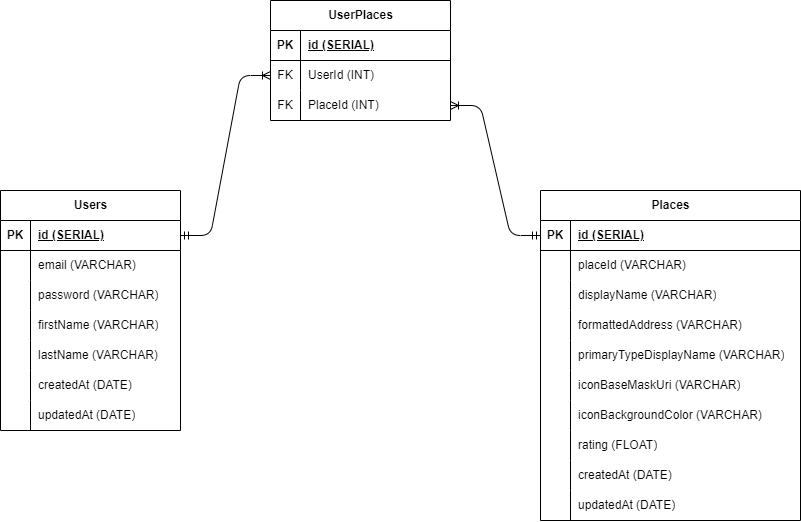

The diagram above was exported from draw.io. Its source (the exported page's mxGraphModel, read from the mxfile embedded in the PNG):
<mxGraphModel dx="1743" dy="991" grid="1" gridSize="10" guides="1" tooltips="1" connect="1" arrows="1" fold="1" page="1" pageScale="1" pageWidth="850" pageHeight="1100" math="0" shadow="0">
  <root>
    <mxCell id="0" />
    <mxCell id="1" parent="0" />
    <mxCell id="2" value="Users" style="shape=table;startSize=30;container=1;collapsible=1;childLayout=tableLayout;fixedRows=1;rowLines=0;fontStyle=1;align=center;resizeLast=1;html=1;" vertex="1" parent="1">
      <mxGeometry x="-70" y="250" width="180" height="240" as="geometry" />
    </mxCell>
    <mxCell id="3" value="" style="shape=tableRow;horizontal=0;startSize=0;swimlaneHead=0;swimlaneBody=0;fillColor=none;collapsible=0;dropTarget=0;points=[[0,0.5],[1,0.5]];portConstraint=eastwest;top=0;left=0;right=0;bottom=1;" vertex="1" parent="2">
      <mxGeometry y="30" width="180" height="30" as="geometry" />
    </mxCell>
    <mxCell id="4" value="PK" style="shape=partialRectangle;connectable=0;fillColor=none;top=0;left=0;bottom=0;right=0;fontStyle=1;overflow=hidden;whiteSpace=wrap;html=1;" vertex="1" parent="3">
      <mxGeometry width="30" height="30" as="geometry">
        <mxRectangle width="30" height="30" as="alternateBounds" />
      </mxGeometry>
    </mxCell>
    <mxCell id="5" value="id (SERIAL)" style="shape=partialRectangle;connectable=0;fillColor=none;top=0;left=0;bottom=0;right=0;align=left;spacingLeft=6;fontStyle=5;overflow=hidden;whiteSpace=wrap;html=1;" vertex="1" parent="3">
      <mxGeometry x="30" width="150" height="30" as="geometry">
        <mxRectangle width="150" height="30" as="alternateBounds" />
      </mxGeometry>
    </mxCell>
    <mxCell id="6" value="" style="shape=tableRow;horizontal=0;startSize=0;swimlaneHead=0;swimlaneBody=0;fillColor=none;collapsible=0;dropTarget=0;points=[[0,0.5],[1,0.5]];portConstraint=eastwest;top=0;left=0;right=0;bottom=0;" vertex="1" parent="2">
      <mxGeometry y="60" width="180" height="30" as="geometry" />
    </mxCell>
    <mxCell id="7" value="" style="shape=partialRectangle;connectable=0;fillColor=none;top=0;left=0;bottom=0;right=0;editable=1;overflow=hidden;whiteSpace=wrap;html=1;" vertex="1" parent="6">
      <mxGeometry width="30" height="30" as="geometry">
        <mxRectangle width="30" height="30" as="alternateBounds" />
      </mxGeometry>
    </mxCell>
    <mxCell id="8" value="email (VARCHAR)" style="shape=partialRectangle;connectable=0;fillColor=none;top=0;left=0;bottom=0;right=0;align=left;spacingLeft=6;overflow=hidden;whiteSpace=wrap;html=1;" vertex="1" parent="6">
      <mxGeometry x="30" width="150" height="30" as="geometry">
        <mxRectangle width="150" height="30" as="alternateBounds" />
      </mxGeometry>
    </mxCell>
    <mxCell id="9" value="" style="shape=tableRow;horizontal=0;startSize=0;swimlaneHead=0;swimlaneBody=0;fillColor=none;collapsible=0;dropTarget=0;points=[[0,0.5],[1,0.5]];portConstraint=eastwest;top=0;left=0;right=0;bottom=0;" vertex="1" parent="2">
      <mxGeometry y="90" width="180" height="30" as="geometry" />
    </mxCell>
    <mxCell id="10" value="" style="shape=partialRectangle;connectable=0;fillColor=none;top=0;left=0;bottom=0;right=0;editable=1;overflow=hidden;whiteSpace=wrap;html=1;" vertex="1" parent="9">
      <mxGeometry width="30" height="30" as="geometry">
        <mxRectangle width="30" height="30" as="alternateBounds" />
      </mxGeometry>
    </mxCell>
    <mxCell id="11" value="password (VARCHAR)" style="shape=partialRectangle;connectable=0;fillColor=none;top=0;left=0;bottom=0;right=0;align=left;spacingLeft=6;overflow=hidden;whiteSpace=wrap;html=1;" vertex="1" parent="9">
      <mxGeometry x="30" width="150" height="30" as="geometry">
        <mxRectangle width="150" height="30" as="alternateBounds" />
      </mxGeometry>
    </mxCell>
    <mxCell id="12" value="" style="shape=tableRow;horizontal=0;startSize=0;swimlaneHead=0;swimlaneBody=0;fillColor=none;collapsible=0;dropTarget=0;points=[[0,0.5],[1,0.5]];portConstraint=eastwest;top=0;left=0;right=0;bottom=0;" vertex="1" parent="2">
      <mxGeometry y="120" width="180" height="30" as="geometry" />
    </mxCell>
    <mxCell id="13" value="" style="shape=partialRectangle;connectable=0;fillColor=none;top=0;left=0;bottom=0;right=0;editable=1;overflow=hidden;whiteSpace=wrap;html=1;" vertex="1" parent="12">
      <mxGeometry width="30" height="30" as="geometry">
        <mxRectangle width="30" height="30" as="alternateBounds" />
      </mxGeometry>
    </mxCell>
    <mxCell id="14" value="firstName (VARCHAR)" style="shape=partialRectangle;connectable=0;fillColor=none;top=0;left=0;bottom=0;right=0;align=left;spacingLeft=6;overflow=hidden;whiteSpace=wrap;html=1;" vertex="1" parent="12">
      <mxGeometry x="30" width="150" height="30" as="geometry">
        <mxRectangle width="150" height="30" as="alternateBounds" />
      </mxGeometry>
    </mxCell>
    <mxCell id="15" style="shape=tableRow;horizontal=0;startSize=0;swimlaneHead=0;swimlaneBody=0;fillColor=none;collapsible=0;dropTarget=0;points=[[0,0.5],[1,0.5]];portConstraint=eastwest;top=0;left=0;right=0;bottom=0;" vertex="1" parent="2">
      <mxGeometry y="150" width="180" height="30" as="geometry" />
    </mxCell>
    <mxCell id="16" style="shape=partialRectangle;connectable=0;fillColor=none;top=0;left=0;bottom=0;right=0;editable=1;overflow=hidden;whiteSpace=wrap;html=1;" vertex="1" parent="15">
      <mxGeometry width="30" height="30" as="geometry">
        <mxRectangle width="30" height="30" as="alternateBounds" />
      </mxGeometry>
    </mxCell>
    <mxCell id="17" value="lastName (VARCHAR)" style="shape=partialRectangle;connectable=0;fillColor=none;top=0;left=0;bottom=0;right=0;align=left;spacingLeft=6;overflow=hidden;whiteSpace=wrap;html=1;" vertex="1" parent="15">
      <mxGeometry x="30" width="150" height="30" as="geometry">
        <mxRectangle width="150" height="30" as="alternateBounds" />
      </mxGeometry>
    </mxCell>
    <mxCell id="62" style="shape=tableRow;horizontal=0;startSize=0;swimlaneHead=0;swimlaneBody=0;fillColor=none;collapsible=0;dropTarget=0;points=[[0,0.5],[1,0.5]];portConstraint=eastwest;top=0;left=0;right=0;bottom=0;" vertex="1" parent="2">
      <mxGeometry y="180" width="180" height="30" as="geometry" />
    </mxCell>
    <mxCell id="63" style="shape=partialRectangle;connectable=0;fillColor=none;top=0;left=0;bottom=0;right=0;editable=1;overflow=hidden;whiteSpace=wrap;html=1;" vertex="1" parent="62">
      <mxGeometry width="30" height="30" as="geometry">
        <mxRectangle width="30" height="30" as="alternateBounds" />
      </mxGeometry>
    </mxCell>
    <mxCell id="64" value="createdAt (DATE)" style="shape=partialRectangle;connectable=0;fillColor=none;top=0;left=0;bottom=0;right=0;align=left;spacingLeft=6;overflow=hidden;whiteSpace=wrap;html=1;" vertex="1" parent="62">
      <mxGeometry x="30" width="150" height="30" as="geometry">
        <mxRectangle width="150" height="30" as="alternateBounds" />
      </mxGeometry>
    </mxCell>
    <mxCell id="59" style="shape=tableRow;horizontal=0;startSize=0;swimlaneHead=0;swimlaneBody=0;fillColor=none;collapsible=0;dropTarget=0;points=[[0,0.5],[1,0.5]];portConstraint=eastwest;top=0;left=0;right=0;bottom=0;" vertex="1" parent="2">
      <mxGeometry y="210" width="180" height="30" as="geometry" />
    </mxCell>
    <mxCell id="60" style="shape=partialRectangle;connectable=0;fillColor=none;top=0;left=0;bottom=0;right=0;editable=1;overflow=hidden;whiteSpace=wrap;html=1;" vertex="1" parent="59">
      <mxGeometry width="30" height="30" as="geometry">
        <mxRectangle width="30" height="30" as="alternateBounds" />
      </mxGeometry>
    </mxCell>
    <mxCell id="61" value="updatedAt (DATE)" style="shape=partialRectangle;connectable=0;fillColor=none;top=0;left=0;bottom=0;right=0;align=left;spacingLeft=6;overflow=hidden;whiteSpace=wrap;html=1;" vertex="1" parent="59">
      <mxGeometry x="30" width="150" height="30" as="geometry">
        <mxRectangle width="150" height="30" as="alternateBounds" />
      </mxGeometry>
    </mxCell>
    <mxCell id="18" value="Places" style="shape=table;startSize=30;container=1;collapsible=1;childLayout=tableLayout;fixedRows=1;rowLines=0;fontStyle=1;align=center;resizeLast=1;html=1;" vertex="1" parent="1">
      <mxGeometry x="470" y="250" width="260" height="330" as="geometry" />
    </mxCell>
    <mxCell id="19" value="" style="shape=tableRow;horizontal=0;startSize=0;swimlaneHead=0;swimlaneBody=0;fillColor=none;collapsible=0;dropTarget=0;points=[[0,0.5],[1,0.5]];portConstraint=eastwest;top=0;left=0;right=0;bottom=1;" vertex="1" parent="18">
      <mxGeometry y="30" width="260" height="30" as="geometry" />
    </mxCell>
    <mxCell id="20" value="PK" style="shape=partialRectangle;connectable=0;fillColor=none;top=0;left=0;bottom=0;right=0;fontStyle=1;overflow=hidden;whiteSpace=wrap;html=1;" vertex="1" parent="19">
      <mxGeometry width="30" height="30" as="geometry">
        <mxRectangle width="30" height="30" as="alternateBounds" />
      </mxGeometry>
    </mxCell>
    <mxCell id="21" value="id (SERIAL)" style="shape=partialRectangle;connectable=0;fillColor=none;top=0;left=0;bottom=0;right=0;align=left;spacingLeft=6;fontStyle=5;overflow=hidden;whiteSpace=wrap;html=1;" vertex="1" parent="19">
      <mxGeometry x="30" width="230" height="30" as="geometry">
        <mxRectangle width="230" height="30" as="alternateBounds" />
      </mxGeometry>
    </mxCell>
    <mxCell id="22" value="" style="shape=tableRow;horizontal=0;startSize=0;swimlaneHead=0;swimlaneBody=0;fillColor=none;collapsible=0;dropTarget=0;points=[[0,0.5],[1,0.5]];portConstraint=eastwest;top=0;left=0;right=0;bottom=0;" vertex="1" parent="18">
      <mxGeometry y="60" width="260" height="30" as="geometry" />
    </mxCell>
    <mxCell id="23" value="" style="shape=partialRectangle;connectable=0;fillColor=none;top=0;left=0;bottom=0;right=0;editable=1;overflow=hidden;whiteSpace=wrap;html=1;" vertex="1" parent="22">
      <mxGeometry width="30" height="30" as="geometry">
        <mxRectangle width="30" height="30" as="alternateBounds" />
      </mxGeometry>
    </mxCell>
    <mxCell id="24" value="placeId (VARCHAR)" style="shape=partialRectangle;connectable=0;fillColor=none;top=0;left=0;bottom=0;right=0;align=left;spacingLeft=6;overflow=hidden;whiteSpace=wrap;html=1;" vertex="1" parent="22">
      <mxGeometry x="30" width="230" height="30" as="geometry">
        <mxRectangle width="230" height="30" as="alternateBounds" />
      </mxGeometry>
    </mxCell>
    <mxCell id="25" value="" style="shape=tableRow;horizontal=0;startSize=0;swimlaneHead=0;swimlaneBody=0;fillColor=none;collapsible=0;dropTarget=0;points=[[0,0.5],[1,0.5]];portConstraint=eastwest;top=0;left=0;right=0;bottom=0;" vertex="1" parent="18">
      <mxGeometry y="90" width="260" height="30" as="geometry" />
    </mxCell>
    <mxCell id="26" value="" style="shape=partialRectangle;connectable=0;fillColor=none;top=0;left=0;bottom=0;right=0;editable=1;overflow=hidden;whiteSpace=wrap;html=1;" vertex="1" parent="25">
      <mxGeometry width="30" height="30" as="geometry">
        <mxRectangle width="30" height="30" as="alternateBounds" />
      </mxGeometry>
    </mxCell>
    <mxCell id="27" value="displayName (VARCHAR)" style="shape=partialRectangle;connectable=0;fillColor=none;top=0;left=0;bottom=0;right=0;align=left;spacingLeft=6;overflow=hidden;whiteSpace=wrap;html=1;" vertex="1" parent="25">
      <mxGeometry x="30" width="230" height="30" as="geometry">
        <mxRectangle width="230" height="30" as="alternateBounds" />
      </mxGeometry>
    </mxCell>
    <mxCell id="28" value="" style="shape=tableRow;horizontal=0;startSize=0;swimlaneHead=0;swimlaneBody=0;fillColor=none;collapsible=0;dropTarget=0;points=[[0,0.5],[1,0.5]];portConstraint=eastwest;top=0;left=0;right=0;bottom=0;" vertex="1" parent="18">
      <mxGeometry y="120" width="260" height="30" as="geometry" />
    </mxCell>
    <mxCell id="29" value="" style="shape=partialRectangle;connectable=0;fillColor=none;top=0;left=0;bottom=0;right=0;editable=1;overflow=hidden;whiteSpace=wrap;html=1;" vertex="1" parent="28">
      <mxGeometry width="30" height="30" as="geometry">
        <mxRectangle width="30" height="30" as="alternateBounds" />
      </mxGeometry>
    </mxCell>
    <mxCell id="30" value="formattedAddress (VARCHAR)" style="shape=partialRectangle;connectable=0;fillColor=none;top=0;left=0;bottom=0;right=0;align=left;spacingLeft=6;overflow=hidden;whiteSpace=wrap;html=1;" vertex="1" parent="28">
      <mxGeometry x="30" width="230" height="30" as="geometry">
        <mxRectangle width="230" height="30" as="alternateBounds" />
      </mxGeometry>
    </mxCell>
    <mxCell id="37" style="shape=tableRow;horizontal=0;startSize=0;swimlaneHead=0;swimlaneBody=0;fillColor=none;collapsible=0;dropTarget=0;points=[[0,0.5],[1,0.5]];portConstraint=eastwest;top=0;left=0;right=0;bottom=0;" vertex="1" parent="18">
      <mxGeometry y="150" width="260" height="30" as="geometry" />
    </mxCell>
    <mxCell id="38" style="shape=partialRectangle;connectable=0;fillColor=none;top=0;left=0;bottom=0;right=0;editable=1;overflow=hidden;whiteSpace=wrap;html=1;" vertex="1" parent="37">
      <mxGeometry width="30" height="30" as="geometry">
        <mxRectangle width="30" height="30" as="alternateBounds" />
      </mxGeometry>
    </mxCell>
    <mxCell id="39" value="primaryTypeDisplayName (VARCHAR)" style="shape=partialRectangle;connectable=0;fillColor=none;top=0;left=0;bottom=0;right=0;align=left;spacingLeft=6;overflow=hidden;whiteSpace=wrap;html=1;" vertex="1" parent="37">
      <mxGeometry x="30" width="230" height="30" as="geometry">
        <mxRectangle width="230" height="30" as="alternateBounds" />
      </mxGeometry>
    </mxCell>
    <mxCell id="34" style="shape=tableRow;horizontal=0;startSize=0;swimlaneHead=0;swimlaneBody=0;fillColor=none;collapsible=0;dropTarget=0;points=[[0,0.5],[1,0.5]];portConstraint=eastwest;top=0;left=0;right=0;bottom=0;" vertex="1" parent="18">
      <mxGeometry y="180" width="260" height="30" as="geometry" />
    </mxCell>
    <mxCell id="35" style="shape=partialRectangle;connectable=0;fillColor=none;top=0;left=0;bottom=0;right=0;editable=1;overflow=hidden;whiteSpace=wrap;html=1;" vertex="1" parent="34">
      <mxGeometry width="30" height="30" as="geometry">
        <mxRectangle width="30" height="30" as="alternateBounds" />
      </mxGeometry>
    </mxCell>
    <mxCell id="36" value="iconBaseMaskUri (VARCHAR)" style="shape=partialRectangle;connectable=0;fillColor=none;top=0;left=0;bottom=0;right=0;align=left;spacingLeft=6;overflow=hidden;whiteSpace=wrap;html=1;" vertex="1" parent="34">
      <mxGeometry x="30" width="230" height="30" as="geometry">
        <mxRectangle width="230" height="30" as="alternateBounds" />
      </mxGeometry>
    </mxCell>
    <mxCell id="31" style="shape=tableRow;horizontal=0;startSize=0;swimlaneHead=0;swimlaneBody=0;fillColor=none;collapsible=0;dropTarget=0;points=[[0,0.5],[1,0.5]];portConstraint=eastwest;top=0;left=0;right=0;bottom=0;" vertex="1" parent="18">
      <mxGeometry y="210" width="260" height="30" as="geometry" />
    </mxCell>
    <mxCell id="32" style="shape=partialRectangle;connectable=0;fillColor=none;top=0;left=0;bottom=0;right=0;editable=1;overflow=hidden;whiteSpace=wrap;html=1;" vertex="1" parent="31">
      <mxGeometry width="30" height="30" as="geometry">
        <mxRectangle width="30" height="30" as="alternateBounds" />
      </mxGeometry>
    </mxCell>
    <mxCell id="33" value="iconBackgroundColor (VARCHAR)" style="shape=partialRectangle;connectable=0;fillColor=none;top=0;left=0;bottom=0;right=0;align=left;spacingLeft=6;overflow=hidden;whiteSpace=wrap;html=1;" vertex="1" parent="31">
      <mxGeometry x="30" width="230" height="30" as="geometry">
        <mxRectangle width="230" height="30" as="alternateBounds" />
      </mxGeometry>
    </mxCell>
    <mxCell id="40" style="shape=tableRow;horizontal=0;startSize=0;swimlaneHead=0;swimlaneBody=0;fillColor=none;collapsible=0;dropTarget=0;points=[[0,0.5],[1,0.5]];portConstraint=eastwest;top=0;left=0;right=0;bottom=0;" vertex="1" parent="18">
      <mxGeometry y="240" width="260" height="30" as="geometry" />
    </mxCell>
    <mxCell id="41" style="shape=partialRectangle;connectable=0;fillColor=none;top=0;left=0;bottom=0;right=0;editable=1;overflow=hidden;whiteSpace=wrap;html=1;" vertex="1" parent="40">
      <mxGeometry width="30" height="30" as="geometry">
        <mxRectangle width="30" height="30" as="alternateBounds" />
      </mxGeometry>
    </mxCell>
    <mxCell id="42" value="rating (FLOAT)" style="shape=partialRectangle;connectable=0;fillColor=none;top=0;left=0;bottom=0;right=0;align=left;spacingLeft=6;overflow=hidden;whiteSpace=wrap;html=1;" vertex="1" parent="40">
      <mxGeometry x="30" width="230" height="30" as="geometry">
        <mxRectangle width="230" height="30" as="alternateBounds" />
      </mxGeometry>
    </mxCell>
    <mxCell id="68" style="shape=tableRow;horizontal=0;startSize=0;swimlaneHead=0;swimlaneBody=0;fillColor=none;collapsible=0;dropTarget=0;points=[[0,0.5],[1,0.5]];portConstraint=eastwest;top=0;left=0;right=0;bottom=0;" vertex="1" parent="18">
      <mxGeometry y="270" width="260" height="30" as="geometry" />
    </mxCell>
    <mxCell id="69" style="shape=partialRectangle;connectable=0;fillColor=none;top=0;left=0;bottom=0;right=0;editable=1;overflow=hidden;whiteSpace=wrap;html=1;" vertex="1" parent="68">
      <mxGeometry width="30" height="30" as="geometry">
        <mxRectangle width="30" height="30" as="alternateBounds" />
      </mxGeometry>
    </mxCell>
    <mxCell id="70" value="createdAt (DATE)" style="shape=partialRectangle;connectable=0;fillColor=none;top=0;left=0;bottom=0;right=0;align=left;spacingLeft=6;overflow=hidden;whiteSpace=wrap;html=1;" vertex="1" parent="68">
      <mxGeometry x="30" width="230" height="30" as="geometry">
        <mxRectangle width="230" height="30" as="alternateBounds" />
      </mxGeometry>
    </mxCell>
    <mxCell id="65" style="shape=tableRow;horizontal=0;startSize=0;swimlaneHead=0;swimlaneBody=0;fillColor=none;collapsible=0;dropTarget=0;points=[[0,0.5],[1,0.5]];portConstraint=eastwest;top=0;left=0;right=0;bottom=0;" vertex="1" parent="18">
      <mxGeometry y="300" width="260" height="30" as="geometry" />
    </mxCell>
    <mxCell id="66" style="shape=partialRectangle;connectable=0;fillColor=none;top=0;left=0;bottom=0;right=0;editable=1;overflow=hidden;whiteSpace=wrap;html=1;" vertex="1" parent="65">
      <mxGeometry width="30" height="30" as="geometry">
        <mxRectangle width="30" height="30" as="alternateBounds" />
      </mxGeometry>
    </mxCell>
    <mxCell id="67" value="updatedAt (DATE)" style="shape=partialRectangle;connectable=0;fillColor=none;top=0;left=0;bottom=0;right=0;align=left;spacingLeft=6;overflow=hidden;whiteSpace=wrap;html=1;" vertex="1" parent="65">
      <mxGeometry x="30" width="230" height="30" as="geometry">
        <mxRectangle width="230" height="30" as="alternateBounds" />
      </mxGeometry>
    </mxCell>
    <mxCell id="43" value="UserPlaces" style="shape=table;startSize=30;container=1;collapsible=1;childLayout=tableLayout;fixedRows=1;rowLines=0;fontStyle=1;align=center;resizeLast=1;html=1;" vertex="1" parent="1">
      <mxGeometry x="200" y="60" width="180" height="120" as="geometry" />
    </mxCell>
    <mxCell id="44" value="" style="shape=tableRow;horizontal=0;startSize=0;swimlaneHead=0;swimlaneBody=0;fillColor=none;collapsible=0;dropTarget=0;points=[[0,0.5],[1,0.5]];portConstraint=eastwest;top=0;left=0;right=0;bottom=1;" vertex="1" parent="43">
      <mxGeometry y="30" width="180" height="30" as="geometry" />
    </mxCell>
    <mxCell id="45" value="PK" style="shape=partialRectangle;connectable=0;fillColor=none;top=0;left=0;bottom=0;right=0;fontStyle=1;overflow=hidden;whiteSpace=wrap;html=1;" vertex="1" parent="44">
      <mxGeometry width="30" height="30" as="geometry">
        <mxRectangle width="30" height="30" as="alternateBounds" />
      </mxGeometry>
    </mxCell>
    <mxCell id="46" value="id (SERIAL)" style="shape=partialRectangle;connectable=0;fillColor=none;top=0;left=0;bottom=0;right=0;align=left;spacingLeft=6;fontStyle=5;overflow=hidden;whiteSpace=wrap;html=1;" vertex="1" parent="44">
      <mxGeometry x="30" width="150" height="30" as="geometry">
        <mxRectangle width="150" height="30" as="alternateBounds" />
      </mxGeometry>
    </mxCell>
    <mxCell id="47" value="" style="shape=tableRow;horizontal=0;startSize=0;swimlaneHead=0;swimlaneBody=0;fillColor=none;collapsible=0;dropTarget=0;points=[[0,0.5],[1,0.5]];portConstraint=eastwest;top=0;left=0;right=0;bottom=0;" vertex="1" parent="43">
      <mxGeometry y="60" width="180" height="30" as="geometry" />
    </mxCell>
    <mxCell id="48" value="FK" style="shape=partialRectangle;connectable=0;fillColor=none;top=0;left=0;bottom=0;right=0;editable=1;overflow=hidden;whiteSpace=wrap;html=1;" vertex="1" parent="47">
      <mxGeometry width="30" height="30" as="geometry">
        <mxRectangle width="30" height="30" as="alternateBounds" />
      </mxGeometry>
    </mxCell>
    <mxCell id="49" value="UserId (INT)" style="shape=partialRectangle;connectable=0;fillColor=none;top=0;left=0;bottom=0;right=0;align=left;spacingLeft=6;overflow=hidden;whiteSpace=wrap;html=1;" vertex="1" parent="47">
      <mxGeometry x="30" width="150" height="30" as="geometry">
        <mxRectangle width="150" height="30" as="alternateBounds" />
      </mxGeometry>
    </mxCell>
    <mxCell id="50" value="" style="shape=tableRow;horizontal=0;startSize=0;swimlaneHead=0;swimlaneBody=0;fillColor=none;collapsible=0;dropTarget=0;points=[[0,0.5],[1,0.5]];portConstraint=eastwest;top=0;left=0;right=0;bottom=0;" vertex="1" parent="43">
      <mxGeometry y="90" width="180" height="30" as="geometry" />
    </mxCell>
    <mxCell id="51" value="FK" style="shape=partialRectangle;connectable=0;fillColor=none;top=0;left=0;bottom=0;right=0;editable=1;overflow=hidden;whiteSpace=wrap;html=1;" vertex="1" parent="50">
      <mxGeometry width="30" height="30" as="geometry">
        <mxRectangle width="30" height="30" as="alternateBounds" />
      </mxGeometry>
    </mxCell>
    <mxCell id="52" value="PlaceId (INT)" style="shape=partialRectangle;connectable=0;fillColor=none;top=0;left=0;bottom=0;right=0;align=left;spacingLeft=6;overflow=hidden;whiteSpace=wrap;html=1;" vertex="1" parent="50">
      <mxGeometry x="30" width="150" height="30" as="geometry">
        <mxRectangle width="150" height="30" as="alternateBounds" />
      </mxGeometry>
    </mxCell>
    <mxCell id="57" value="" style="edgeStyle=entityRelationEdgeStyle;fontSize=12;html=1;endArrow=ERoneToMany;startArrow=ERmandOne;exitX=1;exitY=0.5;exitDx=0;exitDy=0;entryX=0;entryY=0.5;entryDx=0;entryDy=0;" edge="1" parent="1" source="3" target="47">
      <mxGeometry width="100" height="100" relative="1" as="geometry">
        <mxPoint x="240" y="340" as="sourcePoint" />
        <mxPoint x="340" y="240" as="targetPoint" />
      </mxGeometry>
    </mxCell>
    <mxCell id="58" value="" style="edgeStyle=entityRelationEdgeStyle;fontSize=12;html=1;endArrow=ERoneToMany;startArrow=ERmandOne;exitX=0;exitY=0.5;exitDx=0;exitDy=0;entryX=1;entryY=0.5;entryDx=0;entryDy=0;" edge="1" parent="1" source="19" target="50">
      <mxGeometry width="100" height="100" relative="1" as="geometry">
        <mxPoint x="240" y="360" as="sourcePoint" />
        <mxPoint x="330" y="200" as="targetPoint" />
      </mxGeometry>
    </mxCell>
  </root>
</mxGraphModel>